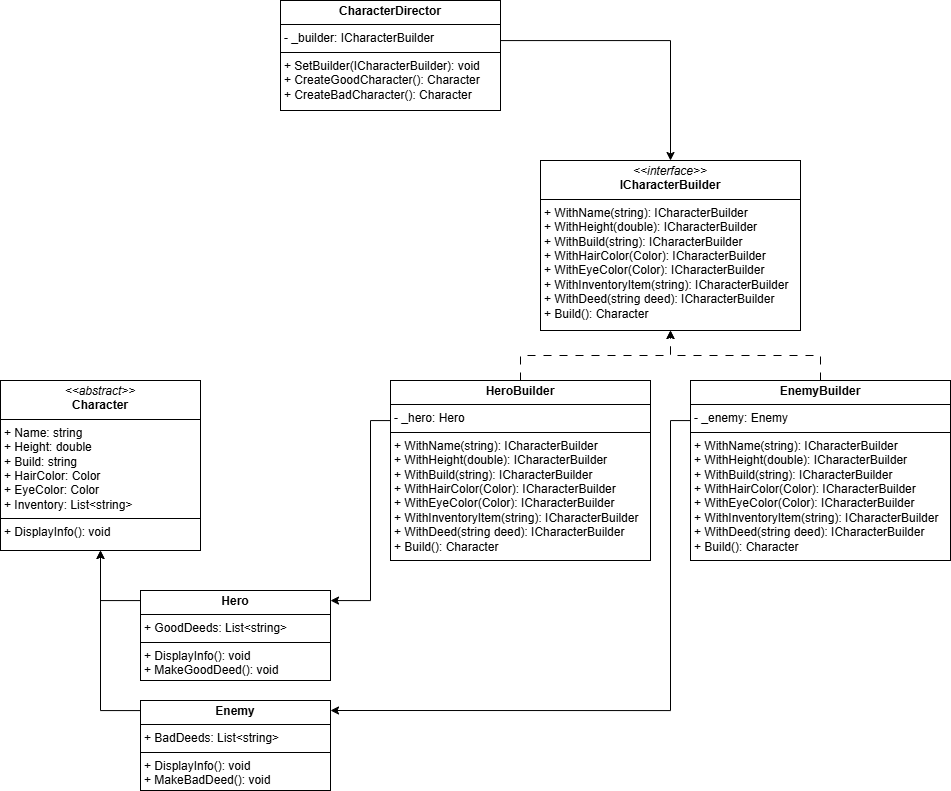

The diagram above was exported from draw.io. Its source (the exported page's mxGraphModel, read from the mxfile embedded in the PNG):
<mxGraphModel dx="1454" dy="857" grid="1" gridSize="10" guides="1" tooltips="1" connect="1" arrows="1" fold="1" page="1" pageScale="1" pageWidth="850" pageHeight="1100" math="0" shadow="0">
  <root>
    <mxCell id="0" />
    <mxCell id="1" parent="0" />
    <mxCell id="BBJxEcDJpHVa22snA7QB-1" value="&lt;p style=&quot;margin:0px;margin-top:4px;text-align:center;&quot;&gt;&lt;i&gt;&amp;lt;&amp;lt;abstract&amp;gt;&amp;gt;&lt;/i&gt;&lt;br&gt;&lt;b&gt;Character&lt;/b&gt;&lt;/p&gt;&lt;hr size=&quot;1&quot; style=&quot;border-style:solid;&quot;&gt;&lt;p style=&quot;margin:0px;margin-left:4px;&quot;&gt;+ Name: string&lt;br&gt;+ Height: double&lt;/p&gt;&lt;p style=&quot;margin:0px;margin-left:4px;&quot;&gt;+ Build: string&lt;/p&gt;&lt;p style=&quot;margin:0px;margin-left:4px;&quot;&gt;+ HairColor: Color&lt;/p&gt;&lt;p style=&quot;margin:0px;margin-left:4px;&quot;&gt;+ EyeColor: Color&lt;/p&gt;&lt;p style=&quot;margin:0px;margin-left:4px;&quot;&gt;+ Inventory: List&amp;lt;string&amp;gt;&lt;/p&gt;&lt;hr size=&quot;1&quot; style=&quot;border-style:solid;&quot;&gt;&lt;p style=&quot;margin:0px;margin-left:4px;&quot;&gt;+ DisplayInfo(): void&lt;br&gt;&lt;/p&gt;" style="verticalAlign=top;align=left;overflow=fill;html=1;whiteSpace=wrap;" parent="1" vertex="1">
      <mxGeometry x="480" y="500" width="200" height="170" as="geometry" />
    </mxCell>
    <mxCell id="BBJxEcDJpHVa22snA7QB-5" style="edgeStyle=orthogonalEdgeStyle;rounded=0;orthogonalLoop=1;jettySize=auto;html=1;entryX=0.5;entryY=1;entryDx=0;entryDy=0;" parent="1" source="BBJxEcDJpHVa22snA7QB-2" target="BBJxEcDJpHVa22snA7QB-1" edge="1">
      <mxGeometry relative="1" as="geometry">
        <Array as="points">
          <mxPoint x="580" y="720" />
        </Array>
      </mxGeometry>
    </mxCell>
    <mxCell id="BBJxEcDJpHVa22snA7QB-2" value="&lt;p style=&quot;margin:0px;margin-top:4px;text-align:center;&quot;&gt;&lt;b&gt;Hero&lt;/b&gt;&lt;/p&gt;&lt;hr size=&quot;1&quot; style=&quot;border-style:solid;&quot;&gt;&lt;p style=&quot;margin:0px;margin-left:4px;&quot;&gt;+ GoodDeeds: List&amp;lt;string&amp;gt;&lt;br&gt;&lt;/p&gt;&lt;hr size=&quot;1&quot; style=&quot;border-style:solid;&quot;&gt;&lt;p style=&quot;margin:0px;margin-left:4px;&quot;&gt;+ DisplayInfo(): void&lt;br&gt;&lt;/p&gt;&lt;p style=&quot;margin:0px;margin-left:4px;&quot;&gt;+ MakeGoodDeed(): void&lt;/p&gt;" style="verticalAlign=top;align=left;overflow=fill;html=1;whiteSpace=wrap;" parent="1" vertex="1">
      <mxGeometry x="620" y="710" width="190" height="90" as="geometry" />
    </mxCell>
    <mxCell id="BBJxEcDJpHVa22snA7QB-4" style="edgeStyle=orthogonalEdgeStyle;rounded=0;orthogonalLoop=1;jettySize=auto;html=1;entryX=0.5;entryY=1;entryDx=0;entryDy=0;" parent="1" source="BBJxEcDJpHVa22snA7QB-3" target="BBJxEcDJpHVa22snA7QB-1" edge="1">
      <mxGeometry relative="1" as="geometry">
        <Array as="points">
          <mxPoint x="580" y="830" />
        </Array>
      </mxGeometry>
    </mxCell>
    <mxCell id="BBJxEcDJpHVa22snA7QB-3" value="&lt;p style=&quot;margin:0px;margin-top:4px;text-align:center;&quot;&gt;&lt;b&gt;Enemy&lt;/b&gt;&lt;/p&gt;&lt;hr size=&quot;1&quot; style=&quot;border-style:solid;&quot;&gt;&lt;p style=&quot;margin:0px;margin-left:4px;&quot;&gt;+ BadDeeds: List&amp;lt;string&amp;gt;&lt;br&gt;&lt;/p&gt;&lt;hr size=&quot;1&quot; style=&quot;border-style:solid;&quot;&gt;&lt;p style=&quot;margin:0px;margin-left:4px;&quot;&gt;+ DisplayInfo(): void&lt;br&gt;&lt;/p&gt;&lt;p style=&quot;margin:0px;margin-left:4px;&quot;&gt;+ MakeBadDeed(): void&lt;/p&gt;" style="verticalAlign=top;align=left;overflow=fill;html=1;whiteSpace=wrap;" parent="1" vertex="1">
      <mxGeometry x="620" y="820" width="190" height="90" as="geometry" />
    </mxCell>
    <mxCell id="BBJxEcDJpHVa22snA7QB-7" value="&lt;p style=&quot;margin:0px;margin-top:4px;text-align:center;&quot;&gt;&lt;i&gt;&amp;lt;&amp;lt;interface&amp;gt;&amp;gt;&lt;/i&gt;&lt;br&gt;&lt;b&gt;ICharacterBuilder&lt;/b&gt;&lt;/p&gt;&lt;hr size=&quot;1&quot; style=&quot;border-style:solid;&quot;&gt;&lt;p style=&quot;margin:0px;margin-left:4px;&quot;&gt;&lt;/p&gt;&lt;p style=&quot;margin:0px;margin-left:4px;&quot;&gt;+ WithName(string): ICharacterBuilder&lt;br&gt;&lt;/p&gt;&lt;p style=&quot;margin:0px;margin-left:4px;&quot;&gt;+ WithHeight(double): ICharacterBuilder&lt;/p&gt;&lt;p style=&quot;margin:0px;margin-left:4px;&quot;&gt;+ WithBuild(string): ICharacterBuilder&lt;/p&gt;&lt;p style=&quot;margin:0px;margin-left:4px;&quot;&gt;+ WithHairColor(Color): ICharacterBuilder&lt;/p&gt;&lt;p style=&quot;margin:0px;margin-left:4px;&quot;&gt;+ WithEyeColor(Color): ICharacterBuilder&lt;/p&gt;&lt;p style=&quot;margin:0px;margin-left:4px;&quot;&gt;+ WithInventoryItem(string): ICharacterBuilder&lt;/p&gt;&lt;p style=&quot;margin:0px;margin-left:4px;&quot;&gt;+ WithDeed(string deed): ICharacterBuilder&lt;/p&gt;&lt;p style=&quot;margin:0px;margin-left:4px;&quot;&gt;+ Build(): Character&lt;/p&gt;" style="verticalAlign=top;align=left;overflow=fill;html=1;whiteSpace=wrap;" parent="1" vertex="1">
      <mxGeometry x="1020" y="280" width="260" height="170" as="geometry" />
    </mxCell>
    <mxCell id="BBJxEcDJpHVa22snA7QB-10" style="edgeStyle=orthogonalEdgeStyle;rounded=0;orthogonalLoop=1;jettySize=auto;html=1;entryX=0.5;entryY=1;entryDx=0;entryDy=0;dashed=1;dashPattern=8 8;" parent="1" source="BBJxEcDJpHVa22snA7QB-8" target="BBJxEcDJpHVa22snA7QB-7" edge="1">
      <mxGeometry relative="1" as="geometry" />
    </mxCell>
    <mxCell id="6NVkBBT9drpyDP31h4a1-2" style="edgeStyle=orthogonalEdgeStyle;rounded=0;orthogonalLoop=1;jettySize=auto;html=1;" edge="1" parent="1" source="BBJxEcDJpHVa22snA7QB-8">
      <mxGeometry relative="1" as="geometry">
        <mxPoint x="810" y="720" as="targetPoint" />
        <Array as="points">
          <mxPoint x="850" y="540" />
          <mxPoint x="850" y="720" />
          <mxPoint x="810" y="720" />
        </Array>
      </mxGeometry>
    </mxCell>
    <mxCell id="BBJxEcDJpHVa22snA7QB-8" value="&lt;p style=&quot;margin:0px;margin-top:4px;text-align:center;&quot;&gt;&lt;b&gt;HeroBuilder&lt;/b&gt;&lt;/p&gt;&lt;hr size=&quot;1&quot; style=&quot;border-style:solid;&quot;&gt;&lt;p style=&quot;margin:0px;margin-left:4px;&quot;&gt;&lt;/p&gt;&lt;p style=&quot;margin: 0px 0px 0px 4px;&quot;&gt;- _hero: Hero&lt;/p&gt;&lt;hr style=&quot;border-style: solid;&quot; size=&quot;1&quot;&gt;&lt;p style=&quot;margin: 0px 0px 0px 4px;&quot;&gt;&lt;span style=&quot;background-color: transparent; color: light-dark(rgb(0, 0, 0), rgb(255, 255, 255));&quot;&gt;+ WithName(string): ICharacterBuilder&lt;/span&gt;&lt;/p&gt;&lt;p style=&quot;margin:0px;margin-left:4px;&quot;&gt;+ WithHeight(double): ICharacterBuilder&lt;/p&gt;&lt;p style=&quot;margin:0px;margin-left:4px;&quot;&gt;+ WithBuild(string): ICharacterBuilder&lt;/p&gt;&lt;p style=&quot;margin:0px;margin-left:4px;&quot;&gt;+ WithHairColor(Color): ICharacterBuilder&lt;/p&gt;&lt;p style=&quot;margin:0px;margin-left:4px;&quot;&gt;+ WithEyeColor(Color): ICharacterBuilder&lt;/p&gt;&lt;p style=&quot;margin:0px;margin-left:4px;&quot;&gt;+ WithInventoryItem(string): ICharacterBuilder&lt;/p&gt;&lt;p style=&quot;margin:0px;margin-left:4px;&quot;&gt;+ WithDeed(string deed): ICharacterBuilder&lt;/p&gt;&lt;p style=&quot;margin:0px;margin-left:4px;&quot;&gt;+ Build(): Character&lt;/p&gt;" style="verticalAlign=top;align=left;overflow=fill;html=1;whiteSpace=wrap;" parent="1" vertex="1">
      <mxGeometry x="870" y="500" width="260" height="180" as="geometry" />
    </mxCell>
    <mxCell id="BBJxEcDJpHVa22snA7QB-11" style="edgeStyle=orthogonalEdgeStyle;rounded=0;orthogonalLoop=1;jettySize=auto;html=1;entryX=0.5;entryY=1;entryDx=0;entryDy=0;dashed=1;dashPattern=8 8;" parent="1" source="BBJxEcDJpHVa22snA7QB-9" target="BBJxEcDJpHVa22snA7QB-7" edge="1">
      <mxGeometry relative="1" as="geometry" />
    </mxCell>
    <mxCell id="6NVkBBT9drpyDP31h4a1-3" style="edgeStyle=orthogonalEdgeStyle;rounded=0;orthogonalLoop=1;jettySize=auto;html=1;" edge="1" parent="1" source="BBJxEcDJpHVa22snA7QB-9">
      <mxGeometry relative="1" as="geometry">
        <mxPoint x="810" y="830" as="targetPoint" />
        <Array as="points">
          <mxPoint x="1150" y="540" />
          <mxPoint x="1150" y="830" />
        </Array>
      </mxGeometry>
    </mxCell>
    <mxCell id="BBJxEcDJpHVa22snA7QB-9" value="&lt;p style=&quot;margin:0px;margin-top:4px;text-align:center;&quot;&gt;&lt;b&gt;EnemyBuilder&lt;/b&gt;&lt;/p&gt;&lt;hr size=&quot;1&quot; style=&quot;border-style:solid;&quot;&gt;&lt;p style=&quot;margin:0px;margin-left:4px;&quot;&gt;&lt;/p&gt;&lt;p style=&quot;margin: 0px 0px 0px 4px;&quot;&gt;- _enemy: Enemy&lt;/p&gt;&lt;hr style=&quot;border-style: solid;&quot; size=&quot;1&quot;&gt;&lt;p style=&quot;margin: 0px 0px 0px 4px;&quot;&gt;&lt;span style=&quot;background-color: transparent; color: light-dark(rgb(0, 0, 0), rgb(255, 255, 255));&quot;&gt;+ WithName(string): ICharacterBuilder&lt;/span&gt;&lt;/p&gt;&lt;p style=&quot;margin:0px;margin-left:4px;&quot;&gt;+ WithHeight(double): ICharacterBuilder&lt;/p&gt;&lt;p style=&quot;margin:0px;margin-left:4px;&quot;&gt;+ WithBuild(string): ICharacterBuilder&lt;/p&gt;&lt;p style=&quot;margin:0px;margin-left:4px;&quot;&gt;+ WithHairColor(Color): ICharacterBuilder&lt;/p&gt;&lt;p style=&quot;margin:0px;margin-left:4px;&quot;&gt;+ WithEyeColor(Color): ICharacterBuilder&lt;/p&gt;&lt;p style=&quot;margin:0px;margin-left:4px;&quot;&gt;+ WithInventoryItem(string): ICharacterBuilder&lt;/p&gt;&lt;p style=&quot;margin:0px;margin-left:4px;&quot;&gt;+ WithDeed(string deed): ICharacterBuilder&lt;/p&gt;&lt;p style=&quot;margin:0px;margin-left:4px;&quot;&gt;+ Build(): Character&lt;/p&gt;" style="verticalAlign=top;align=left;overflow=fill;html=1;whiteSpace=wrap;" parent="1" vertex="1">
      <mxGeometry x="1170" y="500" width="260" height="180" as="geometry" />
    </mxCell>
    <mxCell id="6NVkBBT9drpyDP31h4a1-1" style="edgeStyle=orthogonalEdgeStyle;rounded=0;orthogonalLoop=1;jettySize=auto;html=1;entryX=0.5;entryY=0;entryDx=0;entryDy=0;" edge="1" parent="1" source="BBJxEcDJpHVa22snA7QB-12" target="BBJxEcDJpHVa22snA7QB-7">
      <mxGeometry relative="1" as="geometry">
        <Array as="points">
          <mxPoint x="1150" y="160" />
        </Array>
      </mxGeometry>
    </mxCell>
    <mxCell id="BBJxEcDJpHVa22snA7QB-12" value="&lt;p style=&quot;margin:0px;margin-top:4px;text-align:center;&quot;&gt;&lt;b&gt;CharacterDirector&lt;/b&gt;&lt;/p&gt;&lt;hr size=&quot;1&quot; style=&quot;border-style:solid;&quot;&gt;&lt;p style=&quot;margin:0px;margin-left:4px;&quot;&gt;- _builder: ICharacterBuilder&lt;/p&gt;&lt;hr size=&quot;1&quot; style=&quot;border-style:solid;&quot;&gt;&lt;p style=&quot;margin:0px;margin-left:4px;&quot;&gt;+ SetBuilder(ICharacterBuilder): void&lt;/p&gt;&lt;p style=&quot;margin:0px;margin-left:4px;&quot;&gt;+ CreateGoodCharacter(): Character&lt;br&gt;&lt;/p&gt;&lt;p style=&quot;margin:0px;margin-left:4px;&quot;&gt;+ CreateBadCharacter(): Character&lt;/p&gt;" style="verticalAlign=top;align=left;overflow=fill;html=1;whiteSpace=wrap;" parent="1" vertex="1">
      <mxGeometry x="760" y="120" width="220" height="110" as="geometry" />
    </mxCell>
  </root>
</mxGraphModel>